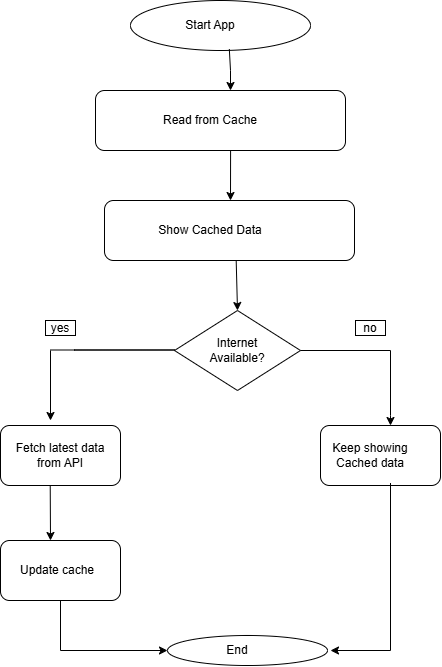

The diagram above was exported from draw.io. Its source (the exported page's mxGraphModel, read from the mxfile embedded in the PNG):
<mxGraphModel dx="1030" dy="658" grid="1" gridSize="10" guides="1" tooltips="1" connect="1" arrows="1" fold="1" page="1" pageScale="1" pageWidth="827" pageHeight="1169" math="0" shadow="0">
  <root>
    <mxCell id="0" />
    <mxCell id="1" parent="0" />
    <mxCell id="cerhXzzmvKcArcJS68gp-1" parent="1" style="ellipse;whiteSpace=wrap;html=1;shapeInside=1;" value="" vertex="1">
      <mxGeometry height="50" width="180" x="260" y="30" as="geometry" />
    </mxCell>
    <mxCell id="cerhXzzmvKcArcJS68gp-2" parent="1" style="text;html=1;whiteSpace=wrap;strokeColor=none;fillColor=none;align=center;verticalAlign=middle;rounded=0;" value="Start App" vertex="1">
      <mxGeometry height="30" width="60" x="310" y="40" as="geometry" />
    </mxCell>
    <mxCell id="cerhXzzmvKcArcJS68gp-4" edge="1" parent="1" source="cerhXzzmvKcArcJS68gp-1" style="endArrow=classic;html=1;rounded=0;defaultLabelBackgroundColor=page;exitX=0.549;exitY=0.972;exitDx=0;exitDy=0;exitPerimeter=0;" value="">
      <mxGeometry height="50" relative="1" width="50" x="0.0133" as="geometry">
        <Array as="points">
          <mxPoint x="360" y="100" />
        </Array>
        <mxPoint x="390" y="370" as="sourcePoint" />
        <mxPoint x="360" y="120" as="targetPoint" />
      </mxGeometry>
    </mxCell>
    <mxCell id="cerhXzzmvKcArcJS68gp-5" parent="1" style="rounded=1;whiteSpace=wrap;html=1;roundedPerimeter=1;" value="" vertex="1">
      <mxGeometry height="60" width="250" x="225" y="120" as="geometry" />
    </mxCell>
    <mxCell id="cerhXzzmvKcArcJS68gp-7" parent="1" style="text;html=1;whiteSpace=wrap;strokeColor=none;fillColor=none;align=center;verticalAlign=middle;rounded=0;" value="Read from Cache" vertex="1">
      <mxGeometry height="30" width="160" x="260" y="135" as="geometry" />
    </mxCell>
    <mxCell id="cerhXzzmvKcArcJS68gp-8" parent="1" style="rounded=1;whiteSpace=wrap;html=1;roundedPerimeter=1;" value="" vertex="1">
      <mxGeometry height="60" width="250" x="234" y="230" as="geometry" />
    </mxCell>
    <mxCell id="cerhXzzmvKcArcJS68gp-9" edge="1" parent="1" source="cerhXzzmvKcArcJS68gp-5" style="endArrow=classic;html=1;rounded=0;defaultLabelBackgroundColor=page;exitX=0.546;exitY=1.07;exitDx=0;exitDy=0;" target="cerhXzzmvKcArcJS68gp-8" value="">
      <mxGeometry height="50" relative="1" width="50" x="0.5525" as="geometry">
        <Array as="points">
          <mxPoint x="360" y="230" />
        </Array>
        <mxPoint x="390" y="360" as="sourcePoint" />
        <mxPoint x="440" y="310" as="targetPoint" />
      </mxGeometry>
    </mxCell>
    <mxCell id="cerhXzzmvKcArcJS68gp-12" parent="1" style="text;html=1;whiteSpace=wrap;strokeColor=none;fillColor=none;align=center;verticalAlign=middle;rounded=0;" value="Show Cached Data" vertex="1">
      <mxGeometry height="30" width="120" x="280" y="245" as="geometry" />
    </mxCell>
    <mxCell id="cerhXzzmvKcArcJS68gp-13" parent="1" style="rhombus;whiteSpace=wrap;html=1;shapeInside=1;" value="" vertex="1">
      <mxGeometry height="80" width="126" x="304" y="340" as="geometry" />
    </mxCell>
    <mxCell id="cerhXzzmvKcArcJS68gp-14" parent="1" style="text;html=1;whiteSpace=wrap;strokeColor=none;fillColor=none;align=center;verticalAlign=middle;rounded=0;" value="&lt;div&gt;&lt;br&gt;&lt;/div&gt;&lt;div&gt;&lt;br&gt;&lt;/div&gt;&lt;div&gt;&lt;br&gt;&lt;/div&gt;&lt;div&gt;&lt;br&gt;&lt;/div&gt;&lt;div&gt;&lt;br&gt;&lt;/div&gt;&lt;div&gt;&lt;br&gt;&lt;/div&gt;&lt;div&gt;&lt;br&gt;&lt;/div&gt;&lt;div&gt;&lt;br&gt;&lt;/div&gt;&lt;div&gt;&lt;br&gt;&lt;/div&gt;&lt;div&gt;&lt;br&gt;&lt;/div&gt;" vertex="1">
      <mxGeometry height="30" width="60" x="329" y="365" as="geometry" />
    </mxCell>
    <mxCell id="cerhXzzmvKcArcJS68gp-15" edge="1" parent="1" source="cerhXzzmvKcArcJS68gp-8" style="endArrow=classic;html=1;rounded=0;defaultLabelBackgroundColor=page;exitX=0.528;exitY=1.023;exitDx=0;exitDy=0;entryX=0.5;entryY=0;entryDx=0;entryDy=0;" target="cerhXzzmvKcArcJS68gp-13" value="">
      <mxGeometry height="50" relative="1" width="50" as="geometry">
        <Array as="points" />
        <mxPoint x="390" y="280" as="sourcePoint" />
        <mxPoint x="440" y="230" as="targetPoint" />
      </mxGeometry>
    </mxCell>
    <mxCell id="cerhXzzmvKcArcJS68gp-16" parent="1" style="text;html=1;whiteSpace=wrap;strokeColor=none;fillColor=none;align=center;verticalAlign=middle;rounded=0;" value="Internet Available?" vertex="1">
      <mxGeometry height="30" width="60" x="337" y="365" as="geometry" />
    </mxCell>
    <mxCell id="cerhXzzmvKcArcJS68gp-21" edge="1" parent="1" style="endArrow=none;html=1;rounded=0;defaultLabelBackgroundColor=page;" value="">
      <mxGeometry height="50" relative="1" width="50" x="0.8482" as="geometry">
        <Array as="points">
          <mxPoint x="204" y="379.5" />
          <mxPoint x="304" y="379.5" />
        </Array>
        <mxPoint x="180" y="379.5" as="sourcePoint" />
        <mxPoint x="204" y="379.5" as="targetPoint" />
      </mxGeometry>
    </mxCell>
    <mxCell id="cerhXzzmvKcArcJS68gp-22" edge="1" parent="1" style="endArrow=classic;html=1;rounded=0;defaultLabelBackgroundColor=page;" value="">
      <mxGeometry height="50" relative="1" width="50" x="0.0571" as="geometry">
        <Array as="points" />
        <mxPoint x="180" y="380" as="sourcePoint" />
        <mxPoint x="180" y="450" as="targetPoint" />
      </mxGeometry>
    </mxCell>
    <mxCell id="cerhXzzmvKcArcJS68gp-23" edge="1" parent="1" style="endArrow=classic;html=1;rounded=0;defaultLabelBackgroundColor=page;" value="">
      <mxGeometry height="50" relative="1" width="50" x="0.84" as="geometry">
        <Array as="points">
          <mxPoint x="520" y="445" />
        </Array>
        <mxPoint x="520" y="380" as="sourcePoint" />
        <mxPoint x="520" y="455" as="targetPoint" />
      </mxGeometry>
    </mxCell>
    <mxCell id="cerhXzzmvKcArcJS68gp-24" parent="1" style="rounded=1;whiteSpace=wrap;html=1;roundedPerimeter=1;" value="" vertex="1">
      <mxGeometry height="60" width="120" x="130" y="455" as="geometry" />
    </mxCell>
    <mxCell id="cerhXzzmvKcArcJS68gp-25" parent="1" style="rounded=1;whiteSpace=wrap;html=1;" value="" vertex="1">
      <mxGeometry height="60" width="120" x="450" y="455" as="geometry" />
    </mxCell>
    <mxCell id="cerhXzzmvKcArcJS68gp-27" edge="1" parent="1" source="cerhXzzmvKcArcJS68gp-13" style="endArrow=none;html=1;rounded=0;defaultLabelBackgroundColor=page;exitX=1;exitY=0.5;exitDx=0;exitDy=0;" value="">
      <mxGeometry height="50" relative="1" width="50" as="geometry">
        <mxPoint x="390" y="480" as="sourcePoint" />
        <mxPoint x="520" y="380" as="targetPoint" />
      </mxGeometry>
    </mxCell>
    <mxCell id="cerhXzzmvKcArcJS68gp-28" parent="1" style="text;html=1;whiteSpace=wrap;strokeColor=none;fillColor=none;align=center;verticalAlign=middle;rounded=0;" value="Fetch latest data from API" vertex="1">
      <mxGeometry height="30" width="100" x="140" y="470" as="geometry" />
    </mxCell>
    <mxCell id="cerhXzzmvKcArcJS68gp-31" parent="1" style="text;html=1;whiteSpace=wrap;strokeColor=none;fillColor=none;align=center;verticalAlign=middle;rounded=0;" value="Keep showing Cached data" vertex="1">
      <mxGeometry height="30" width="100" x="450" y="470" as="geometry" />
    </mxCell>
    <mxCell id="cerhXzzmvKcArcJS68gp-32" parent="1" style="rounded=1;whiteSpace=wrap;html=1;roundedPerimeter=1;" value="" vertex="1">
      <mxGeometry height="60" width="120" x="130" y="570" as="geometry" />
    </mxCell>
    <mxCell id="cerhXzzmvKcArcJS68gp-33" edge="1" parent="1" source="cerhXzzmvKcArcJS68gp-24" style="endArrow=classic;html=1;rounded=0;defaultLabelBackgroundColor=page;exitX=0.42;exitY=0.967;exitDx=0;exitDy=0;" value="">
      <mxGeometry height="50" relative="1" width="50" x="0.4546" as="geometry">
        <Array as="points">
          <mxPoint x="180" y="570" />
        </Array>
        <mxPoint x="180" y="550" as="sourcePoint" />
        <mxPoint x="180" y="570" as="targetPoint" />
      </mxGeometry>
    </mxCell>
    <mxCell id="cerhXzzmvKcArcJS68gp-34" parent="1" style="text;html=1;whiteSpace=wrap;strokeColor=none;fillColor=none;align=center;verticalAlign=middle;rounded=0;" value="Update cache" vertex="1">
      <mxGeometry height="30" width="94" x="140" y="585" as="geometry" />
    </mxCell>
    <mxCell id="cerhXzzmvKcArcJS68gp-35" parent="1" style="rounded=0;whiteSpace=wrap;html=1;" value="" vertex="1">
      <mxGeometry height="15" width="30" x="175" y="350" as="geometry" />
    </mxCell>
    <mxCell id="cerhXzzmvKcArcJS68gp-36" parent="1" style="text;html=1;whiteSpace=wrap;strokeColor=none;fillColor=none;align=center;verticalAlign=middle;rounded=0;" value="yes" vertex="1">
      <mxGeometry height="30" width="60" x="160" y="342.5" as="geometry" />
    </mxCell>
    <mxCell id="cerhXzzmvKcArcJS68gp-37" parent="1" style="rounded=0;whiteSpace=wrap;html=1;" value="no" vertex="1">
      <mxGeometry height="15" width="30" x="485" y="350" as="geometry" />
    </mxCell>
    <mxCell id="cerhXzzmvKcArcJS68gp-38" parent="1" style="ellipse;whiteSpace=wrap;html=1;shapeInside=1;" value="" vertex="1">
      <mxGeometry height="30" width="160" x="297" y="665" as="geometry" />
    </mxCell>
    <mxCell id="cerhXzzmvKcArcJS68gp-39" parent="1" style="text;html=1;whiteSpace=wrap;strokeColor=none;fillColor=none;align=center;verticalAlign=middle;rounded=0;" value="End" vertex="1">
      <mxGeometry height="30" width="60" x="337" y="665" as="geometry" />
    </mxCell>
    <mxCell id="cerhXzzmvKcArcJS68gp-40" edge="1" parent="1" style="endArrow=none;html=1;rounded=0;defaultLabelBackgroundColor=page;" value="">
      <mxGeometry height="50" relative="1" width="50" x="-0.0101" as="geometry">
        <Array as="points" />
        <mxPoint x="190" y="680" as="sourcePoint" />
        <mxPoint x="190" y="630" as="targetPoint" />
      </mxGeometry>
    </mxCell>
    <mxCell id="cerhXzzmvKcArcJS68gp-41" edge="1" parent="1" style="endArrow=classic;html=1;rounded=0;defaultLabelBackgroundColor=page;entryX=0;entryY=0.5;entryDx=0;entryDy=0;" target="cerhXzzmvKcArcJS68gp-38" value="">
      <mxGeometry height="50" relative="1" width="50" x="0.1963" as="geometry">
        <Array as="points" />
        <mxPoint x="190" y="680" as="sourcePoint" />
        <mxPoint x="80" y="810" as="targetPoint" />
      </mxGeometry>
    </mxCell>
    <mxCell id="cerhXzzmvKcArcJS68gp-42" edge="1" parent="1" style="endArrow=none;html=1;rounded=0;defaultLabelBackgroundColor=page;" value="">
      <mxGeometry height="50" relative="1" width="50" x="0.6597" as="geometry">
        <Array as="points">
          <mxPoint x="520" y="512.5" />
        </Array>
        <mxPoint x="520" y="680" as="sourcePoint" />
        <mxPoint x="520" y="512.5" as="targetPoint" />
      </mxGeometry>
    </mxCell>
    <mxCell id="cerhXzzmvKcArcJS68gp-44" edge="1" parent="1" style="endArrow=classic;html=1;rounded=0;defaultLabelBackgroundColor=page;" value="">
      <mxGeometry height="50" relative="1" width="50" as="geometry">
        <mxPoint x="520" y="680" as="sourcePoint" />
        <mxPoint x="460" y="680" as="targetPoint" />
      </mxGeometry>
    </mxCell>
  </root>
</mxGraphModel>